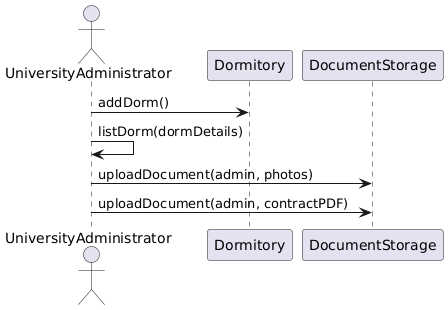

The diagram above was rendered by PlantUML. Its source (embedded in the PNG):
@startuml
actor UniversityAdministrator

participant Dormitory
participant DocumentStorage

UniversityAdministrator -> Dormitory : addDorm()
UniversityAdministrator -> UniversityAdministrator : listDorm(dormDetails)
UniversityAdministrator -> DocumentStorage : uploadDocument(admin, photos)
UniversityAdministrator -> DocumentStorage : uploadDocument(admin, contractPDF)
@enduml